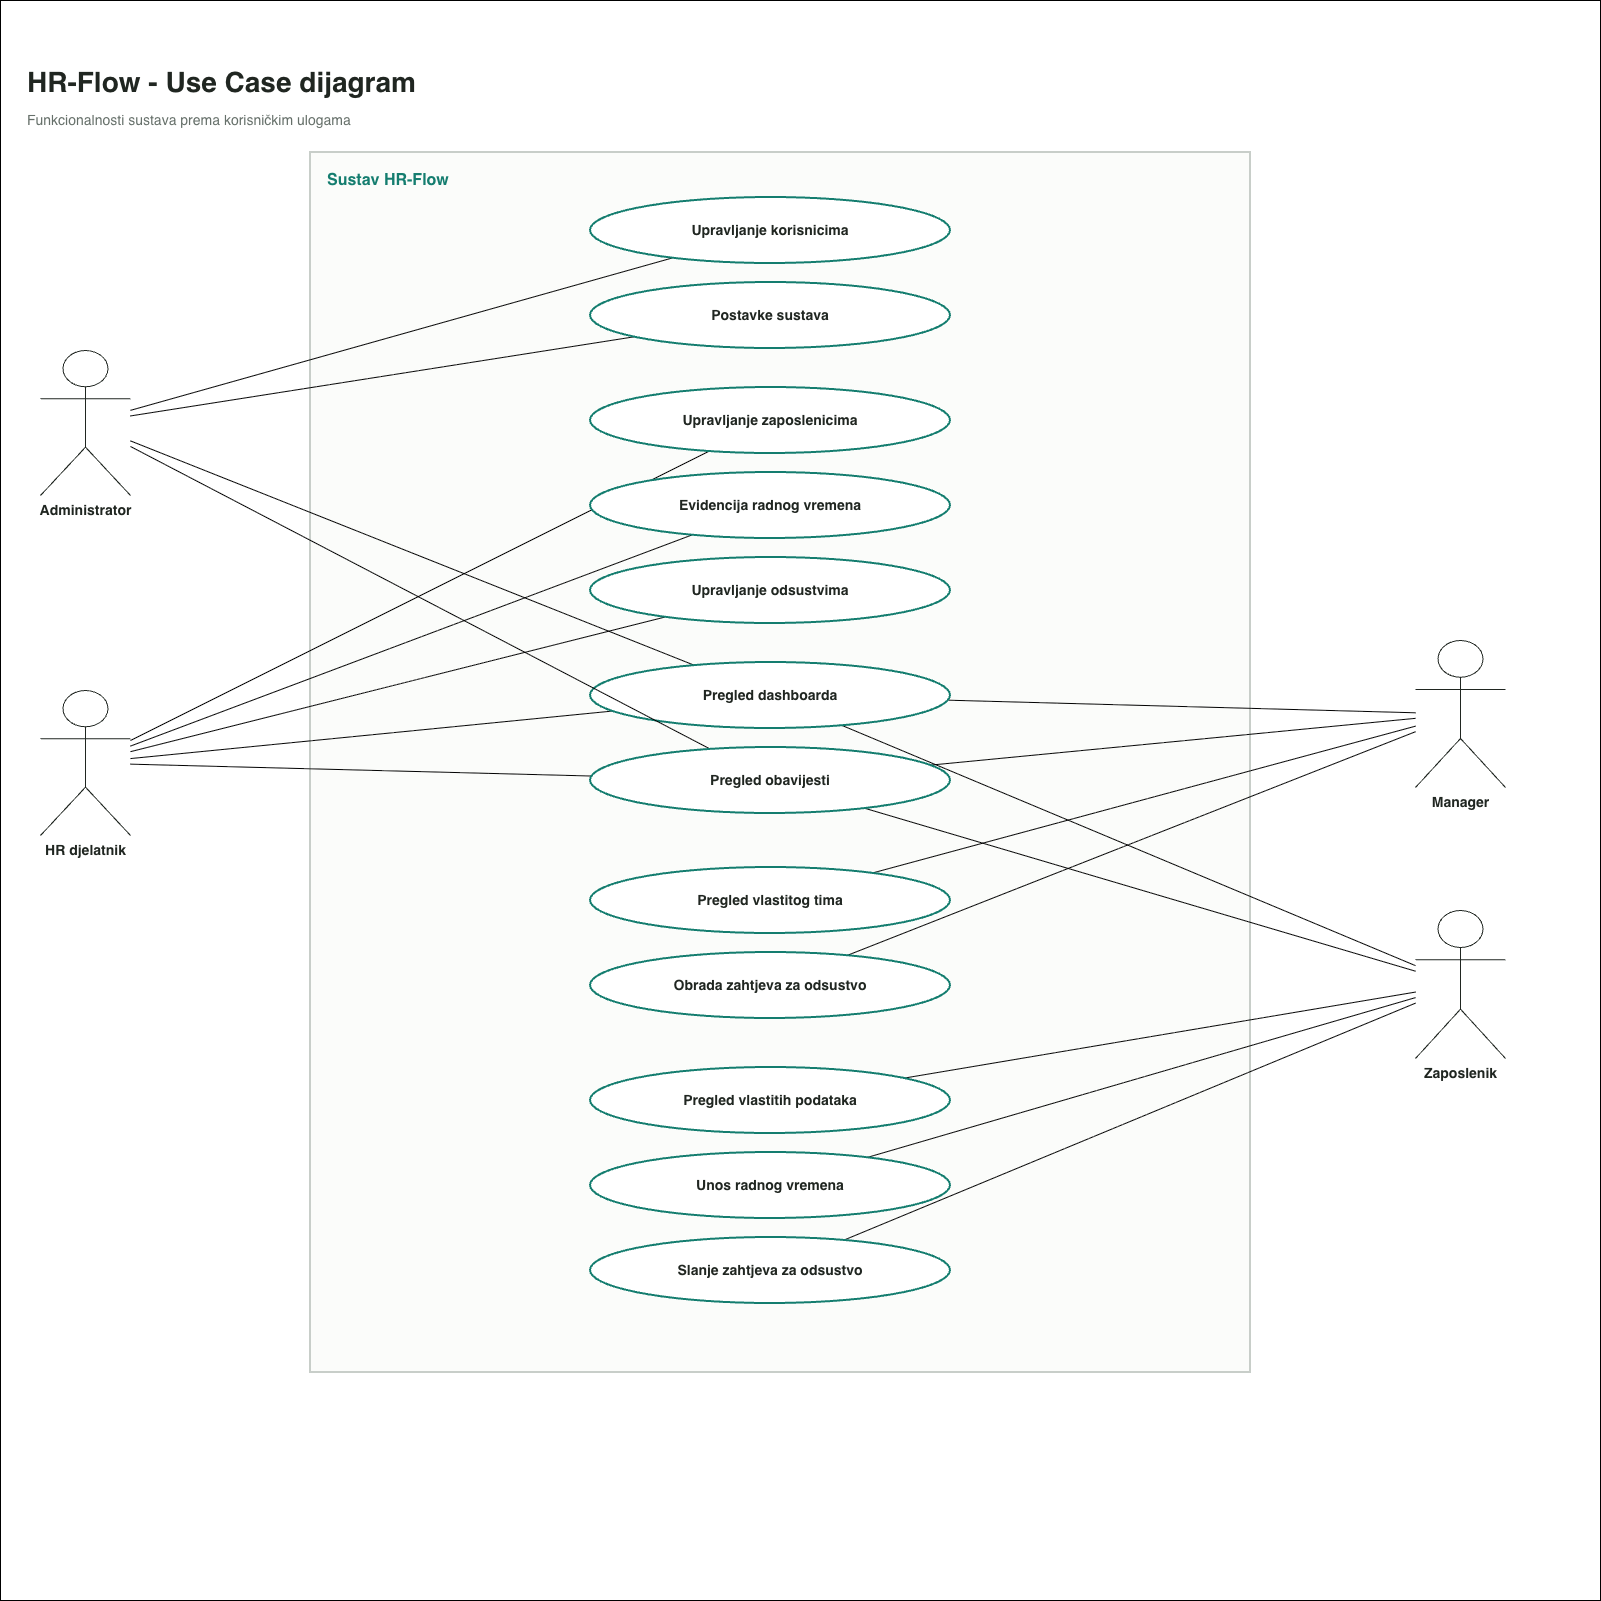

The diagram above was exported from draw.io. Its source (the exported page's mxGraphModel, read from the mxfile embedded in the PNG):
<mxGraphModel dx="3922" dy="2166" grid="1" gridSize="10" guides="1" tooltips="1" connect="1" arrows="1" fold="1" page="1" pageScale="1" pageWidth="850" pageHeight="1100" math="0" shadow="0">
  <root>
    <mxCell id="0" />
    <mxCell id="1" parent="0" />
    <mxCell id="3ASyA_pu2HQ-0tuqKRMA-50" parent="1" style="whiteSpace=wrap;html=1;aspect=fixed;" value="" vertex="1">
      <mxGeometry height="1600" width="1600" x="360" y="240" as="geometry" />
    </mxCell>
    <mxCell id="3ASyA_pu2HQ-0tuqKRMA-2" parent="1" style="text;html=1;strokeColor=none;fillColor=none;align=left;verticalAlign=middle;fontSize=28;fontStyle=1;fontColor=#202621;" value="HR-Flow - Use Case dijagram" vertex="1">
      <mxGeometry height="40" width="750" x="385" y="302" as="geometry" />
    </mxCell>
    <mxCell id="3ASyA_pu2HQ-0tuqKRMA-3" parent="1" style="text;html=1;strokeColor=none;fillColor=none;align=left;verticalAlign=middle;fontSize=14;fontColor=#66706a;" value="Funkcionalnosti sustava prema korisničkim ulogama" vertex="1">
      <mxGeometry height="25" width="800" x="385" y="347" as="geometry" />
    </mxCell>
    <mxCell id="3ASyA_pu2HQ-0tuqKRMA-4" parent="1" style="rounded=0;whiteSpace=wrap;html=1;verticalAlign=top;align=left;spacingTop=12;spacingLeft=15;strokeColor=#c8cec9;strokeWidth=2;fillColor=#fbfcfa;fontColor=#147d6f;fontSize=16;fontStyle=1;" value="Sustav HR-Flow" vertex="1">
      <mxGeometry height="1220" width="940" x="670" y="392" as="geometry" />
    </mxCell>
    <mxCell id="3ASyA_pu2HQ-0tuqKRMA-5" parent="1" style="shape=umlActor;verticalLabelPosition=bottom;verticalAlign=top;html=1;outlineConnect=0;fontSize=14;fontStyle=1;fontColor=#202621;strokeColor=#202621;" value="Administrator" vertex="1">
      <mxGeometry height="145" width="90" x="400" y="590" as="geometry" />
    </mxCell>
    <mxCell id="3ASyA_pu2HQ-0tuqKRMA-6" parent="1" style="shape=umlActor;verticalLabelPosition=bottom;verticalAlign=top;html=1;outlineConnect=0;fontSize=14;fontStyle=1;fontColor=#202621;strokeColor=#202621;" value="HR djelatnik" vertex="1">
      <mxGeometry height="145" width="90" x="400" y="930" as="geometry" />
    </mxCell>
    <mxCell id="3ASyA_pu2HQ-0tuqKRMA-7" parent="1" style="shape=umlActor;verticalLabelPosition=bottom;verticalAlign=top;html=1;outlineConnect=0;fontSize=14;fontStyle=1;fontColor=#202621;strokeColor=#202621;" value="Manager" vertex="1">
      <mxGeometry height="147" width="90" x="1775" y="880" as="geometry" />
    </mxCell>
    <mxCell id="3ASyA_pu2HQ-0tuqKRMA-8" parent="1" style="shape=umlActor;verticalLabelPosition=bottom;verticalAlign=top;html=1;outlineConnect=0;fontSize=14;fontStyle=1;fontColor=#202621;strokeColor=#202621;" value="Zaposlenik" vertex="1">
      <mxGeometry height="148" width="90" x="1775" y="1150" as="geometry" />
    </mxCell>
    <mxCell id="3ASyA_pu2HQ-0tuqKRMA-32" edge="1" parent="1" source="3ASyA_pu2HQ-0tuqKRMA-9" style="rounded=0;orthogonalLoop=1;jettySize=auto;html=1;endArrow=none;endFill=0;" target="3ASyA_pu2HQ-0tuqKRMA-5">
      <mxGeometry relative="1" as="geometry" />
    </mxCell>
    <mxCell id="3ASyA_pu2HQ-0tuqKRMA-9" parent="1" style="ellipse;whiteSpace=wrap;html=1;strokeColor=#147d6f;strokeWidth=2;fillColor=#ffffff;fontColor=#202621;fontSize=14;fontStyle=1;" value="Upravljanje korisnicima" vertex="1">
      <mxGeometry height="66" width="360" x="950" y="437" as="geometry" />
    </mxCell>
    <mxCell id="3ASyA_pu2HQ-0tuqKRMA-33" edge="1" parent="1" source="3ASyA_pu2HQ-0tuqKRMA-10" style="rounded=0;orthogonalLoop=1;jettySize=auto;html=1;endArrow=none;endFill=0;" target="3ASyA_pu2HQ-0tuqKRMA-5">
      <mxGeometry relative="1" as="geometry" />
    </mxCell>
    <mxCell id="3ASyA_pu2HQ-0tuqKRMA-10" parent="1" style="ellipse;whiteSpace=wrap;html=1;strokeColor=#147d6f;strokeWidth=2;fillColor=#ffffff;fontColor=#202621;fontSize=14;fontStyle=1;" value="Postavke sustava" vertex="1">
      <mxGeometry height="66" width="360" x="950" y="522" as="geometry" />
    </mxCell>
    <mxCell id="3ASyA_pu2HQ-0tuqKRMA-40" edge="1" parent="1" source="3ASyA_pu2HQ-0tuqKRMA-11" style="rounded=0;orthogonalLoop=1;jettySize=auto;html=1;endArrow=none;endFill=0;" target="3ASyA_pu2HQ-0tuqKRMA-6">
      <mxGeometry relative="1" as="geometry" />
    </mxCell>
    <mxCell id="3ASyA_pu2HQ-0tuqKRMA-11" parent="1" style="ellipse;whiteSpace=wrap;html=1;strokeColor=#147d6f;strokeWidth=2;fillColor=#ffffff;fontColor=#202621;fontSize=14;fontStyle=1;" value="Upravljanje zaposlenicima" vertex="1">
      <mxGeometry height="66" width="360" x="950" y="627" as="geometry" />
    </mxCell>
    <mxCell id="3ASyA_pu2HQ-0tuqKRMA-39" edge="1" parent="1" source="3ASyA_pu2HQ-0tuqKRMA-12" style="rounded=0;orthogonalLoop=1;jettySize=auto;html=1;endArrow=none;endFill=0;" target="3ASyA_pu2HQ-0tuqKRMA-6">
      <mxGeometry relative="1" as="geometry" />
    </mxCell>
    <mxCell id="3ASyA_pu2HQ-0tuqKRMA-12" parent="1" style="ellipse;whiteSpace=wrap;html=1;strokeColor=#147d6f;strokeWidth=2;fillColor=#ffffff;fontColor=#202621;fontSize=14;fontStyle=1;" value="Evidencija radnog vremena" vertex="1">
      <mxGeometry height="66" width="360" x="950" y="712" as="geometry" />
    </mxCell>
    <mxCell id="3ASyA_pu2HQ-0tuqKRMA-38" edge="1" parent="1" source="3ASyA_pu2HQ-0tuqKRMA-13" style="rounded=0;orthogonalLoop=1;jettySize=auto;html=1;endArrow=none;endFill=0;" target="3ASyA_pu2HQ-0tuqKRMA-6">
      <mxGeometry relative="1" as="geometry" />
    </mxCell>
    <mxCell id="3ASyA_pu2HQ-0tuqKRMA-13" parent="1" style="ellipse;whiteSpace=wrap;html=1;strokeColor=#147d6f;strokeWidth=2;fillColor=#ffffff;fontColor=#202621;fontSize=14;fontStyle=1;" value="Upravljanje odsustvima" vertex="1">
      <mxGeometry height="66" width="360" x="950" y="797" as="geometry" />
    </mxCell>
    <mxCell id="3ASyA_pu2HQ-0tuqKRMA-34" edge="1" parent="1" source="3ASyA_pu2HQ-0tuqKRMA-14" style="rounded=0;orthogonalLoop=1;jettySize=auto;html=1;endArrow=none;endFill=0;" target="3ASyA_pu2HQ-0tuqKRMA-5">
      <mxGeometry relative="1" as="geometry" />
    </mxCell>
    <mxCell id="3ASyA_pu2HQ-0tuqKRMA-36" edge="1" parent="1" source="3ASyA_pu2HQ-0tuqKRMA-14" style="rounded=0;orthogonalLoop=1;jettySize=auto;html=1;endArrow=none;endFill=0;" target="3ASyA_pu2HQ-0tuqKRMA-6">
      <mxGeometry relative="1" as="geometry" />
    </mxCell>
    <mxCell id="3ASyA_pu2HQ-0tuqKRMA-44" edge="1" parent="1" source="3ASyA_pu2HQ-0tuqKRMA-14" style="rounded=0;orthogonalLoop=1;jettySize=auto;html=1;endArrow=none;endFill=0;" target="3ASyA_pu2HQ-0tuqKRMA-7">
      <mxGeometry relative="1" as="geometry" />
    </mxCell>
    <mxCell id="3ASyA_pu2HQ-0tuqKRMA-48" edge="1" parent="1" source="3ASyA_pu2HQ-0tuqKRMA-14" style="rounded=0;orthogonalLoop=1;jettySize=auto;html=1;endArrow=none;endFill=0;" target="3ASyA_pu2HQ-0tuqKRMA-8">
      <mxGeometry relative="1" as="geometry" />
    </mxCell>
    <mxCell id="3ASyA_pu2HQ-0tuqKRMA-14" parent="1" style="ellipse;whiteSpace=wrap;html=1;strokeColor=#147d6f;strokeWidth=2;fillColor=#ffffff;fontColor=#202621;fontSize=14;fontStyle=1;" value="Pregled dashboarda" vertex="1">
      <mxGeometry height="66" width="360" x="950" y="902" as="geometry" />
    </mxCell>
    <mxCell id="3ASyA_pu2HQ-0tuqKRMA-35" edge="1" parent="1" source="3ASyA_pu2HQ-0tuqKRMA-15" style="rounded=0;orthogonalLoop=1;jettySize=auto;html=1;endArrow=none;endFill=0;" target="3ASyA_pu2HQ-0tuqKRMA-5">
      <mxGeometry relative="1" as="geometry" />
    </mxCell>
    <mxCell id="3ASyA_pu2HQ-0tuqKRMA-37" edge="1" parent="1" source="3ASyA_pu2HQ-0tuqKRMA-15" style="rounded=0;orthogonalLoop=1;jettySize=auto;html=1;endArrow=none;endFill=0;" target="3ASyA_pu2HQ-0tuqKRMA-6">
      <mxGeometry relative="1" as="geometry" />
    </mxCell>
    <mxCell id="3ASyA_pu2HQ-0tuqKRMA-43" edge="1" parent="1" source="3ASyA_pu2HQ-0tuqKRMA-15" style="rounded=0;orthogonalLoop=1;jettySize=auto;html=1;endArrow=none;endFill=0;" target="3ASyA_pu2HQ-0tuqKRMA-7">
      <mxGeometry relative="1" as="geometry" />
    </mxCell>
    <mxCell id="3ASyA_pu2HQ-0tuqKRMA-49" edge="1" parent="1" source="3ASyA_pu2HQ-0tuqKRMA-15" style="rounded=0;orthogonalLoop=1;jettySize=auto;html=1;endArrow=none;endFill=0;" target="3ASyA_pu2HQ-0tuqKRMA-8">
      <mxGeometry relative="1" as="geometry" />
    </mxCell>
    <mxCell id="3ASyA_pu2HQ-0tuqKRMA-15" parent="1" style="ellipse;whiteSpace=wrap;html=1;strokeColor=#147d6f;strokeWidth=2;fillColor=#ffffff;fontColor=#202621;fontSize=14;fontStyle=1;" value="Pregled obavijesti" vertex="1">
      <mxGeometry height="66" width="360" x="950" y="987" as="geometry" />
    </mxCell>
    <mxCell id="3ASyA_pu2HQ-0tuqKRMA-41" edge="1" parent="1" source="3ASyA_pu2HQ-0tuqKRMA-16" style="rounded=0;orthogonalLoop=1;jettySize=auto;html=1;endArrow=none;endFill=0;" target="3ASyA_pu2HQ-0tuqKRMA-7">
      <mxGeometry relative="1" as="geometry" />
    </mxCell>
    <mxCell id="3ASyA_pu2HQ-0tuqKRMA-16" parent="1" style="ellipse;whiteSpace=wrap;html=1;strokeColor=#147d6f;strokeWidth=2;fillColor=#ffffff;fontColor=#202621;fontSize=14;fontStyle=1;" value="Pregled vlastitog tima" vertex="1">
      <mxGeometry height="66" width="360" x="950" y="1107" as="geometry" />
    </mxCell>
    <mxCell id="3ASyA_pu2HQ-0tuqKRMA-42" edge="1" parent="1" source="3ASyA_pu2HQ-0tuqKRMA-17" style="rounded=0;orthogonalLoop=1;jettySize=auto;html=1;endArrow=none;endFill=0;" target="3ASyA_pu2HQ-0tuqKRMA-7">
      <mxGeometry relative="1" as="geometry" />
    </mxCell>
    <mxCell id="3ASyA_pu2HQ-0tuqKRMA-17" parent="1" style="ellipse;whiteSpace=wrap;html=1;strokeColor=#147d6f;strokeWidth=2;fillColor=#ffffff;fontColor=#202621;fontSize=14;fontStyle=1;" value="Obrada zahtjeva za odsustvo" vertex="1">
      <mxGeometry height="66" width="360" x="950" y="1192" as="geometry" />
    </mxCell>
    <mxCell id="3ASyA_pu2HQ-0tuqKRMA-47" edge="1" parent="1" source="3ASyA_pu2HQ-0tuqKRMA-18" style="rounded=0;orthogonalLoop=1;jettySize=auto;html=1;endArrow=none;endFill=0;" target="3ASyA_pu2HQ-0tuqKRMA-8">
      <mxGeometry relative="1" as="geometry" />
    </mxCell>
    <mxCell id="3ASyA_pu2HQ-0tuqKRMA-18" parent="1" style="ellipse;whiteSpace=wrap;html=1;strokeColor=#147d6f;strokeWidth=2;fillColor=#ffffff;fontColor=#202621;fontSize=14;fontStyle=1;" value="Pregled vlastitih podataka" vertex="1">
      <mxGeometry height="66" width="360" x="950" y="1307" as="geometry" />
    </mxCell>
    <mxCell id="3ASyA_pu2HQ-0tuqKRMA-46" edge="1" parent="1" source="3ASyA_pu2HQ-0tuqKRMA-19" style="rounded=0;orthogonalLoop=1;jettySize=auto;html=1;endArrow=none;endFill=0;" target="3ASyA_pu2HQ-0tuqKRMA-8">
      <mxGeometry relative="1" as="geometry" />
    </mxCell>
    <mxCell id="3ASyA_pu2HQ-0tuqKRMA-19" parent="1" style="ellipse;whiteSpace=wrap;html=1;strokeColor=#147d6f;strokeWidth=2;fillColor=#ffffff;fontColor=#202621;fontSize=14;fontStyle=1;" value="Unos radnog vremena" vertex="1">
      <mxGeometry height="66" width="360" x="950" y="1392" as="geometry" />
    </mxCell>
    <mxCell id="3ASyA_pu2HQ-0tuqKRMA-45" edge="1" parent="1" source="3ASyA_pu2HQ-0tuqKRMA-20" style="rounded=0;orthogonalLoop=1;jettySize=auto;html=1;endArrow=none;endFill=0;" target="3ASyA_pu2HQ-0tuqKRMA-8">
      <mxGeometry relative="1" as="geometry" />
    </mxCell>
    <mxCell id="3ASyA_pu2HQ-0tuqKRMA-20" parent="1" style="ellipse;whiteSpace=wrap;html=1;strokeColor=#147d6f;strokeWidth=2;fillColor=#ffffff;fontColor=#202621;fontSize=14;fontStyle=1;" value="Slanje zahtjeva za odsustvo" vertex="1">
      <mxGeometry height="66" width="360" x="950" y="1477" as="geometry" />
    </mxCell>
  </root>
</mxGraphModel>